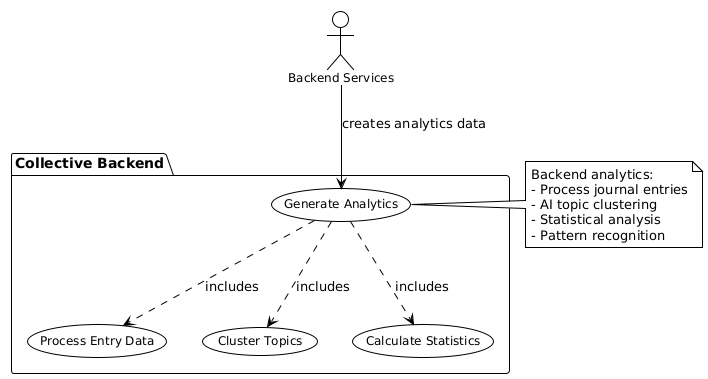

The diagram above was rendered by PlantUML. Its source (embedded in the PNG):
@startuml
!theme plain
skinparam usecase {
    BackgroundColor White
    BorderColor Black
    FontSize 12
}
skinparam actor {
    BackgroundColor White
    BorderColor Black
    FontSize 12
}

actor "Backend Services" as BS

package "Collective Backend" {
    usecase "Generate Analytics" as UC17
    usecase "Process Entry Data" as UC17_1
    usecase "Cluster Topics" as UC17_2
    usecase "Calculate Statistics" as UC17_3
}

BS --> UC17 : creates analytics data
UC17 ..> UC17_1 : includes
UC17 ..> UC17_2 : includes
UC17 ..> UC17_3 : includes

note right of UC17
Backend analytics:
- Process journal entries
- AI topic clustering
- Statistical analysis
- Pattern recognition
end note
@enduml